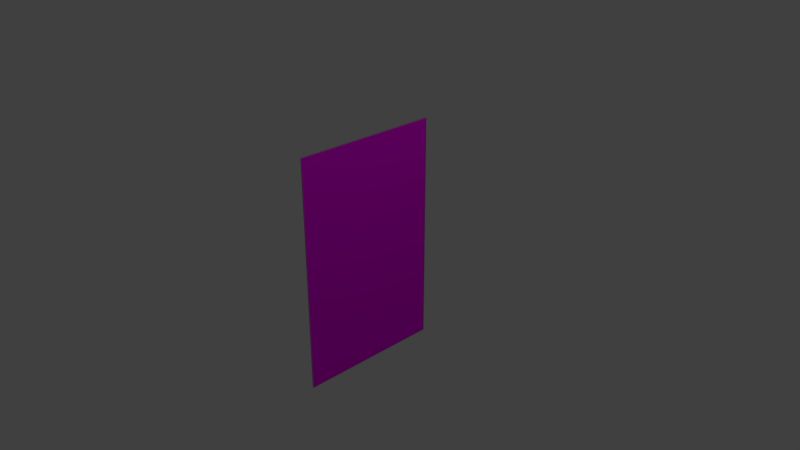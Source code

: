 # Source: Fool.blend  (saved by Blender 2.79.0; exported with 4.5.12 LTS)
import bpy
from mathutils import Matrix  # noqa: F401  (used for matrix-valued properties, if any)

bpy.ops.wm.read_factory_settings(use_empty=True)
scene = bpy.context.scene
scene.name = 'Scene'

# ---- collections
col_collection_1 = bpy.data.collections.new('Collection 1'); scene.collection.children.link(col_collection_1)

# ---- images (referenced by path relative to the original .blend; pixels are not part of the script)
import os
ASSET_DIR = os.environ.get("B2B_ASSET_DIR", "")  # directory of the original .blend (textures are referenced by path, not embedded)
HERE = os.path.dirname(os.path.abspath(__file__))  # packed textures are extracted next to this script under _unpacked/

def load_image(name, relpath, width, height, colorspace="sRGB"):
    """Load a texture the original file referenced (path relative to the .blend, or extracted next to this script)."""
    p = next((c for c in (os.path.join(HERE, relpath), os.path.join(ASSET_DIR, relpath)) if relpath and os.path.exists(c)), "")
    if p:
        img = bpy.data.images.load(p, check_existing=True)
        img.name = name
    else:  # same state as the original file: an image datablock whose file is absent (Cycles renders it pink)
        img = bpy.data.images.new(name, width, height)
        img.source = "FILE"
        img.filepath = "//" + (relpath or name)
    img.colorspace_settings.name = colorspace
    return img
img_back_jpeg_001 = load_image('Back.jpeg.001', 'Back.jpeg', 1024, 1024, 'sRGB')
img_folltextur_jpeg = load_image('FollTextur.jpeg', 'FollTextur.jpeg', 1024, 1024, 'sRGB')

# ---- materials (node trees are filled in below, after node groups)
mat_white = bpy.data.materials.new('White')
mat_white.alpha_threshold = 0.0
mat_white.roughness = 0.5
mat_white.line_color = (0.0, 0.0, 0.0, 1.0)
mat_back = bpy.data.materials.new('Back')
mat_back.alpha_threshold = 0.0
mat_back.roughness = 0.5
mat_cardside = bpy.data.materials.new('CardSide')
mat_cardside.alpha_threshold = 0.0
mat_cardside.roughness = 0.5
mat_fool = bpy.data.materials.new('Fool')
mat_fool.alpha_threshold = 0.0
mat_fool.roughness = 0.5

# ---- material node trees
mat_back.use_nodes = True; mat_back.node_tree.nodes.clear()
_N = mat_back.node_tree.nodes; _L = mat_back.node_tree.links
n0 = _N.new('ShaderNodeOutputMaterial'); n0.name = 'Material Output'; n0.location = (300, 300)
n1 = _N.new('ShaderNodeBsdfDiffuse'); n1.name = 'Diffuse BSDF'; n1.location = (10, 300)
n2 = _N.new('ShaderNodeTexImage'); n2.name = 'Image Texture'; n2.location = (-180, 300)
n2.width = 140
n2.image = img_back_jpeg_001
_L.new(n1.outputs[0], n0.inputs[0])
_L.new(n2.outputs[0], n1.inputs[0])
n0.is_active_output = True
mat_cardside.use_nodes = True; mat_cardside.node_tree.nodes.clear()
_N = mat_cardside.node_tree.nodes; _L = mat_cardside.node_tree.links
n0 = _N.new('ShaderNodeOutputMaterial'); n0.name = 'Material Output'; n0.location = (300, 300)
n1 = _N.new('ShaderNodeBsdfDiffuse'); n1.name = 'Diffuse BSDF'; n1.location = (10, 300)
n1.inputs[0].default_value = (0.3, 0.3, 0.3, 1.0)
_L.new(n1.outputs[0], n0.inputs[0])
n0.is_active_output = True
mat_fool.use_nodes = True; mat_fool.node_tree.nodes.clear()
_N = mat_fool.node_tree.nodes; _L = mat_fool.node_tree.links
n0 = _N.new('ShaderNodeOutputMaterial'); n0.name = 'Material Output'; n0.location = (300, 300)
n1 = _N.new('ShaderNodeBsdfDiffuse'); n1.name = 'Diffuse BSDF'; n1.location = (10, 300)
n2 = _N.new('ShaderNodeTexImage'); n2.name = 'Image Texture'; n2.location = (-180, 300)
n2.width = 140
n2.image = img_folltextur_jpeg
_L.new(n1.outputs[0], n0.inputs[0])
_L.new(n2.outputs[0], n1.inputs[0])
n0.is_active_output = True

# ---- world
world_world = bpy.data.worlds.new('World'); scene.world = world_world
world_world.color = (0.05088, 0.05088, 0.05088)
world_world.use_sun_shadow = False
world_world.sun_shadow_jitter_overblur = 0.0
world_world.cycles.sampling_method = 'MANUAL'

# ---- cameras
cam_camera = bpy.data.cameras.new('Camera')
cam_camera.clip_end = 100.0
cam_camera.lens = 35.0
cam_camera.sensor_width = 32.0
cam_camera.sensor_height = 18.0
cam_camera.ortho_scale = 7.314
cam_camera.dof.focus_distance = 0.0

# ---- lights
light_lamp = bpy.data.lights.new('Lamp', 'POINT')
light_lamp.transmission_factor = 0.0
light_lamp.cutoff_distance = 30.0
light_lamp.energy = 100.0
light_lamp.shadow_buffer_clip_start = 1.001
light_lamp.shadow_soft_size = 0.1
light_lamp.shadow_maximum_resolution = 0.006
light_lamp.use_absolute_resolution = True

# ---- meshes
me_cube = bpy.data.meshes.new('Cube')
me_cube.from_pydata([(1.0, 1.0, -1.0), (1.0, -1.0, -1.0), (-1.0, -1.0, -1.0), (-1.0, 1.0, -1.0), (1.0, 1.0, 1.0), (1.0, -1.0, 1.0), (-1.0, -1.0, 1.0), (-1.0, 1.0, 1.0)], [], [(0, 1, 2, 3), (4, 7, 6, 5), (0, 4, 5, 1), (1, 5, 6, 2), (2, 6, 7, 3), (4, 0, 3, 7)])
me_cube.polygons.foreach_set('material_index', [2, 2, 3, 2, 1, 2])
_uv = me_cube.uv_layers.new(name='UVMap')
_uv.uv.foreach_set('vector', [1.987e-08, 0.6667, 0.3333, 0.6667, 0.3333, 1.0, 0.0, 1.0, 0.3333, 0.3333, 0.3333, 0.6667, 4.967e-08, 0.6667, 0.0, 0.3333, 0.9883, 0.9928, 0.004501, 1.004, 0.001675, 0.02765, 0.9855, 0.019, 2.98e-08, 0.3333, 0.0, 1.291e-07, 0.3333, 0.0, 0.3333, 0.3333, 9.998e-05, 0.9999, 0.0001002, 9.998e-05, 0.9999, 0.0001001, 0.9999, 0.9999, 0.3333, 0.3333, 0.6667, 0.3333, 0.6667, 0.6667, 0.3333, 0.6667])
me_cube.materials.append(mat_white)
me_cube.materials.append(mat_back)
me_cube.materials.append(mat_cardside)
me_cube.materials.append(mat_fool)
me_cube.use_remesh_preserve_volume = False
me_cube.use_remesh_preserve_attributes = False
me_cube.use_mirror_vertex_groups = False
me_cube.update()

# ---- objects
ob_cube = bpy.data.objects.new('Cube', me_cube)
ob_lamp = bpy.data.objects.new('Lamp', light_lamp)
ob_camera = bpy.data.objects.new('Camera', cam_camera)

# ---- transforms, parenting, visibility, modifiers, constraints
ob_cube.location = (0.0, 0.0, 0.0)
ob_cube.scale = (0.01, 1.0, 1.6)
ob_cube.lock_rotations_4d = False
ob_cube.empty_display_type = 'ARROWS'
ob_cube.lineart.crease_threshold = 0.0
ob_lamp.location = (4.076, 1.005, 5.904)
ob_lamp.rotation_euler = (0.6503, 0.05522, 1.866)
ob_lamp.lock_rotations_4d = False
ob_lamp.empty_display_type = 'ARROWS'
ob_lamp.color = (0.0, 0.0, 0.0, 0.0)
ob_lamp.hide_viewport = True
ob_lamp.lineart.crease_threshold = 0.0
ob_camera.location = (7.481, -6.508, 5.344)
ob_camera.rotation_euler = (1.109, 0.0, 0.8149)
ob_camera.lock_rotations_4d = False
ob_camera.empty_display_type = 'ARROWS'
ob_camera.color = (0.0, 0.0, 0.0, 0.0)
ob_camera.hide_viewport = True
ob_camera.display_type = 'WIRE'
ob_camera.lineart.crease_threshold = 0.0

# ---- collection membership
col_collection_1.objects.link(ob_cube)
col_collection_1.objects.link(ob_lamp)
col_collection_1.objects.link(ob_camera)

# ---- scene / render settings (as saved in the file)
scene.camera = ob_camera
scene.frame_start = 1; scene.frame_end = 250; scene.frame_set(0)
scene.render.engine = 'CYCLES'
scene.render.resolution_percentage = 50
scene.render.dither_intensity = 0.0
scene.cycles.use_denoising = False
scene.cycles.samples = 128
scene.cycles.sampling_pattern = 'TABULATED_SOBOL'
scene.cycles.use_adaptive_sampling = False
scene.cycles.use_light_tree = False
scene.cycles.blur_glossy = 0.0
scene.cycles.sample_clamp_indirect = 0.0
scene.view_settings.view_transform = 'Standard'
bpy.context.view_layer.update()
